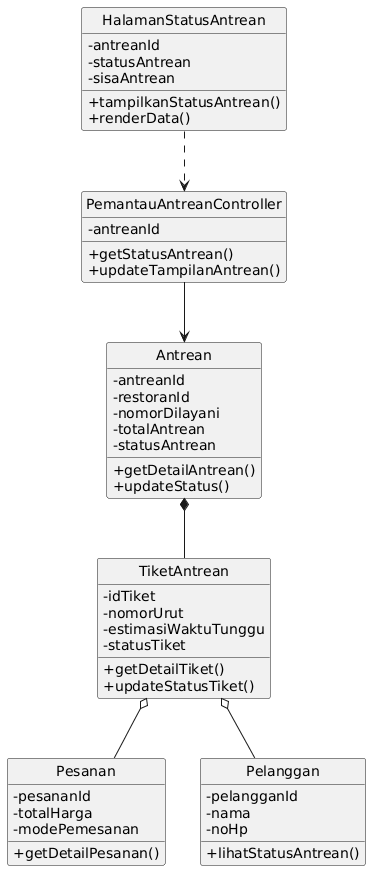

The diagram above was rendered by PlantUML. Its source (embedded in the PNG):
@startuml
hide circle
skinparam classAttributeIconSize 0

class HalamanStatusAntrean {
  - antreanId
  - statusAntrean
  - sisaAntrean
  + tampilkanStatusAntrean()
  + renderData()
}

class PemantauAntreanController {
  - antreanId
  + getStatusAntrean()
  + updateTampilanAntrean()
}

class Antrean {
  - antreanId
  - restoranId
  - nomorDilayani
  - totalAntrean
  - statusAntrean
  + getDetailAntrean()
  + updateStatus()
}

class TiketAntrean {
  - idTiket
  - nomorUrut
  - estimasiWaktuTunggu
  - statusTiket
  + getDetailTiket()
  + updateStatusTiket()
}

class Pesanan {
  - pesananId
  - totalHarga
  - modePemesanan
  + getDetailPesanan()
}

class Pelanggan {
  - pelangganId
  - nama
  - noHp
  + lihatStatusAntrean()
}

HalamanStatusAntrean ..> PemantauAntreanController
PemantauAntreanController --> Antrean
Antrean  *--  TiketAntrean
TiketAntrean  o--  Pelanggan
TiketAntrean  o--  Pesanan
@enduml